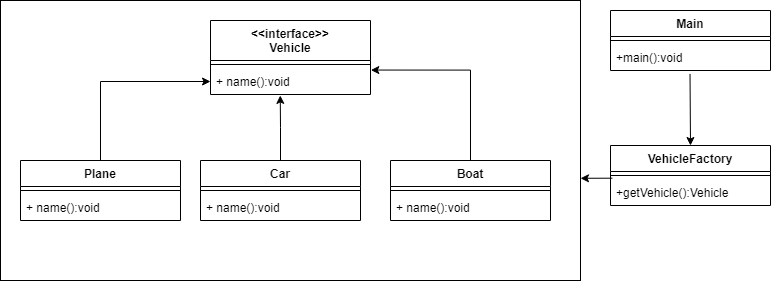

The diagram above was exported from draw.io. Its source (the exported page's mxGraphModel, read from the mxfile embedded in the PNG):
<mxGraphModel dx="1221" dy="681" grid="1" gridSize="10" guides="1" tooltips="1" connect="1" arrows="1" fold="1" page="1" pageScale="1" pageWidth="850" pageHeight="1100" math="0" shadow="0">
  <root>
    <mxCell id="0" />
    <mxCell id="1" parent="0" />
    <mxCell id="zJd8byum4RSU4qilORnm-21" value="" style="rounded=0;whiteSpace=wrap;html=1;" vertex="1" parent="1">
      <mxGeometry x="10" y="20" width="580" height="280" as="geometry" />
    </mxCell>
    <mxCell id="ojsmjOEgNKNwJhSXNUvO-1" value="&lt;&lt;interface&gt;&gt;&#10;Vehicle" style="swimlane;fontStyle=1;align=center;verticalAlign=top;childLayout=stackLayout;horizontal=1;startSize=40;horizontalStack=0;resizeParent=1;resizeParentMax=0;resizeLast=0;collapsible=1;marginBottom=0;" parent="1" vertex="1">
      <mxGeometry x="220" y="40" width="160" height="74" as="geometry" />
    </mxCell>
    <mxCell id="ojsmjOEgNKNwJhSXNUvO-3" value="" style="line;strokeWidth=1;fillColor=none;align=left;verticalAlign=middle;spacingTop=-1;spacingLeft=3;spacingRight=3;rotatable=0;labelPosition=right;points=[];portConstraint=eastwest;" parent="ojsmjOEgNKNwJhSXNUvO-1" vertex="1">
      <mxGeometry y="40" width="160" height="8" as="geometry" />
    </mxCell>
    <mxCell id="ojsmjOEgNKNwJhSXNUvO-4" value="+ name():void" style="text;strokeColor=none;fillColor=none;align=left;verticalAlign=top;spacingLeft=4;spacingRight=4;overflow=hidden;rotatable=0;points=[[0,0.5],[1,0.5]];portConstraint=eastwest;" parent="ojsmjOEgNKNwJhSXNUvO-1" vertex="1">
      <mxGeometry y="48" width="160" height="26" as="geometry" />
    </mxCell>
    <mxCell id="zJd8byum4RSU4qilORnm-35" style="edgeStyle=orthogonalEdgeStyle;rounded=0;orthogonalLoop=1;jettySize=auto;html=1;entryX=0.436;entryY=1.036;entryDx=0;entryDy=0;entryPerimeter=0;" edge="1" parent="1" source="zJd8byum4RSU4qilORnm-5" target="ojsmjOEgNKNwJhSXNUvO-4">
      <mxGeometry relative="1" as="geometry" />
    </mxCell>
    <mxCell id="zJd8byum4RSU4qilORnm-5" value="Car" style="swimlane;fontStyle=1;align=center;verticalAlign=top;childLayout=stackLayout;horizontal=1;startSize=26;horizontalStack=0;resizeParent=1;resizeParentMax=0;resizeLast=0;collapsible=1;marginBottom=0;" vertex="1" parent="1">
      <mxGeometry x="210" y="180" width="160" height="60" as="geometry" />
    </mxCell>
    <mxCell id="zJd8byum4RSU4qilORnm-7" value="" style="line;strokeWidth=1;fillColor=none;align=left;verticalAlign=middle;spacingTop=-1;spacingLeft=3;spacingRight=3;rotatable=0;labelPosition=right;points=[];portConstraint=eastwest;" vertex="1" parent="zJd8byum4RSU4qilORnm-5">
      <mxGeometry y="26" width="160" height="8" as="geometry" />
    </mxCell>
    <mxCell id="zJd8byum4RSU4qilORnm-8" value="+ name():void" style="text;strokeColor=none;fillColor=none;align=left;verticalAlign=top;spacingLeft=4;spacingRight=4;overflow=hidden;rotatable=0;points=[[0,0.5],[1,0.5]];portConstraint=eastwest;" vertex="1" parent="zJd8byum4RSU4qilORnm-5">
      <mxGeometry y="34" width="160" height="26" as="geometry" />
    </mxCell>
    <mxCell id="zJd8byum4RSU4qilORnm-34" style="edgeStyle=orthogonalEdgeStyle;rounded=0;orthogonalLoop=1;jettySize=auto;html=1;" edge="1" parent="1" source="zJd8byum4RSU4qilORnm-13" target="ojsmjOEgNKNwJhSXNUvO-4">
      <mxGeometry relative="1" as="geometry" />
    </mxCell>
    <mxCell id="zJd8byum4RSU4qilORnm-13" value="Plane" style="swimlane;fontStyle=1;align=center;verticalAlign=top;childLayout=stackLayout;horizontal=1;startSize=26;horizontalStack=0;resizeParent=1;resizeParentMax=0;resizeLast=0;collapsible=1;marginBottom=0;" vertex="1" parent="1">
      <mxGeometry x="30" y="180" width="160" height="60" as="geometry" />
    </mxCell>
    <mxCell id="zJd8byum4RSU4qilORnm-14" value="" style="line;strokeWidth=1;fillColor=none;align=left;verticalAlign=middle;spacingTop=-1;spacingLeft=3;spacingRight=3;rotatable=0;labelPosition=right;points=[];portConstraint=eastwest;" vertex="1" parent="zJd8byum4RSU4qilORnm-13">
      <mxGeometry y="26" width="160" height="8" as="geometry" />
    </mxCell>
    <mxCell id="zJd8byum4RSU4qilORnm-15" value="+ name():void" style="text;strokeColor=none;fillColor=none;align=left;verticalAlign=top;spacingLeft=4;spacingRight=4;overflow=hidden;rotatable=0;points=[[0,0.5],[1,0.5]];portConstraint=eastwest;" vertex="1" parent="zJd8byum4RSU4qilORnm-13">
      <mxGeometry y="34" width="160" height="26" as="geometry" />
    </mxCell>
    <mxCell id="zJd8byum4RSU4qilORnm-36" style="edgeStyle=orthogonalEdgeStyle;rounded=0;orthogonalLoop=1;jettySize=auto;html=1;entryX=1.002;entryY=0.06;entryDx=0;entryDy=0;entryPerimeter=0;" edge="1" parent="1" source="zJd8byum4RSU4qilORnm-16" target="ojsmjOEgNKNwJhSXNUvO-4">
      <mxGeometry relative="1" as="geometry" />
    </mxCell>
    <mxCell id="zJd8byum4RSU4qilORnm-16" value="Boat" style="swimlane;fontStyle=1;align=center;verticalAlign=top;childLayout=stackLayout;horizontal=1;startSize=26;horizontalStack=0;resizeParent=1;resizeParentMax=0;resizeLast=0;collapsible=1;marginBottom=0;" vertex="1" parent="1">
      <mxGeometry x="400" y="180" width="160" height="60" as="geometry" />
    </mxCell>
    <mxCell id="zJd8byum4RSU4qilORnm-17" value="" style="line;strokeWidth=1;fillColor=none;align=left;verticalAlign=middle;spacingTop=-1;spacingLeft=3;spacingRight=3;rotatable=0;labelPosition=right;points=[];portConstraint=eastwest;" vertex="1" parent="zJd8byum4RSU4qilORnm-16">
      <mxGeometry y="26" width="160" height="8" as="geometry" />
    </mxCell>
    <mxCell id="zJd8byum4RSU4qilORnm-18" value="+ name():void" style="text;strokeColor=none;fillColor=none;align=left;verticalAlign=top;spacingLeft=4;spacingRight=4;overflow=hidden;rotatable=0;points=[[0,0.5],[1,0.5]];portConstraint=eastwest;" vertex="1" parent="zJd8byum4RSU4qilORnm-16">
      <mxGeometry y="34" width="160" height="26" as="geometry" />
    </mxCell>
    <mxCell id="zJd8byum4RSU4qilORnm-22" value="Main" style="swimlane;fontStyle=1;align=center;verticalAlign=top;childLayout=stackLayout;horizontal=1;startSize=26;horizontalStack=0;resizeParent=1;resizeParentMax=0;resizeLast=0;collapsible=1;marginBottom=0;" vertex="1" parent="1">
      <mxGeometry x="620" y="30" width="160" height="60" as="geometry" />
    </mxCell>
    <mxCell id="zJd8byum4RSU4qilORnm-24" value="" style="line;strokeWidth=1;fillColor=none;align=left;verticalAlign=middle;spacingTop=-1;spacingLeft=3;spacingRight=3;rotatable=0;labelPosition=right;points=[];portConstraint=eastwest;" vertex="1" parent="zJd8byum4RSU4qilORnm-22">
      <mxGeometry y="26" width="160" height="8" as="geometry" />
    </mxCell>
    <mxCell id="zJd8byum4RSU4qilORnm-25" value="+main():void" style="text;strokeColor=none;fillColor=none;align=left;verticalAlign=top;spacingLeft=4;spacingRight=4;overflow=hidden;rotatable=0;points=[[0,0.5],[1,0.5]];portConstraint=eastwest;" vertex="1" parent="zJd8byum4RSU4qilORnm-22">
      <mxGeometry y="34" width="160" height="26" as="geometry" />
    </mxCell>
    <mxCell id="zJd8byum4RSU4qilORnm-27" value="VehicleFactory" style="swimlane;fontStyle=1;align=center;verticalAlign=top;childLayout=stackLayout;horizontal=1;startSize=26;horizontalStack=0;resizeParent=1;resizeParentMax=0;resizeLast=0;collapsible=1;marginBottom=0;" vertex="1" parent="1">
      <mxGeometry x="620" y="165" width="160" height="60" as="geometry" />
    </mxCell>
    <mxCell id="zJd8byum4RSU4qilORnm-29" value="" style="line;strokeWidth=1;fillColor=none;align=left;verticalAlign=middle;spacingTop=-1;spacingLeft=3;spacingRight=3;rotatable=0;labelPosition=right;points=[];portConstraint=eastwest;" vertex="1" parent="zJd8byum4RSU4qilORnm-27">
      <mxGeometry y="26" width="160" height="8" as="geometry" />
    </mxCell>
    <mxCell id="zJd8byum4RSU4qilORnm-30" value="+getVehicle():Vehicle" style="text;strokeColor=none;fillColor=none;align=left;verticalAlign=top;spacingLeft=4;spacingRight=4;overflow=hidden;rotatable=0;points=[[0,0.5],[1,0.5]];portConstraint=eastwest;" vertex="1" parent="zJd8byum4RSU4qilORnm-27">
      <mxGeometry y="34" width="160" height="26" as="geometry" />
    </mxCell>
    <mxCell id="zJd8byum4RSU4qilORnm-32" value="" style="endArrow=classic;html=1;rounded=0;exitX=0.497;exitY=1.131;exitDx=0;exitDy=0;exitPerimeter=0;entryX=0.5;entryY=0;entryDx=0;entryDy=0;" edge="1" parent="1" source="zJd8byum4RSU4qilORnm-25" target="zJd8byum4RSU4qilORnm-27">
      <mxGeometry width="50" height="50" relative="1" as="geometry">
        <mxPoint x="260" y="310" as="sourcePoint" />
        <mxPoint x="310" y="260" as="targetPoint" />
      </mxGeometry>
    </mxCell>
    <mxCell id="zJd8byum4RSU4qilORnm-33" value="" style="endArrow=classic;html=1;rounded=0;exitX=0.012;exitY=-0.05;exitDx=0;exitDy=0;exitPerimeter=0;entryX=1;entryY=0.635;entryDx=0;entryDy=0;entryPerimeter=0;" edge="1" parent="1" source="zJd8byum4RSU4qilORnm-30" target="zJd8byum4RSU4qilORnm-21">
      <mxGeometry width="50" height="50" relative="1" as="geometry">
        <mxPoint x="370" y="300" as="sourcePoint" />
        <mxPoint x="420" y="250" as="targetPoint" />
      </mxGeometry>
    </mxCell>
  </root>
</mxGraphModel>